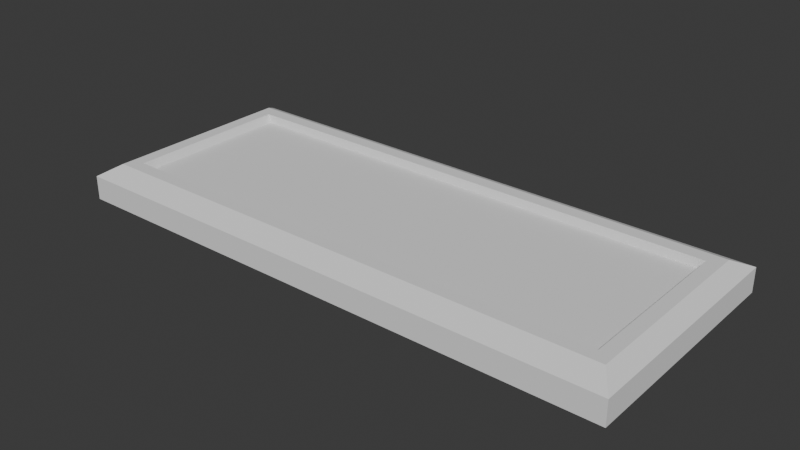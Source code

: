 # Source: wrangler.blend  (saved by Blender 4.1.24; exported with 4.5.12 LTS)
import bpy
from mathutils import Matrix  # noqa: F401  (used for matrix-valued properties, if any)

bpy.ops.wm.read_factory_settings(use_empty=True)
scene = bpy.context.scene
scene.name = 'Scene'

# ---- collections
col_collection = bpy.data.collections.new('Collection'); scene.collection.children.link(col_collection)

# ---- world
world_world = bpy.data.worlds.new('World'); scene.world = world_world
world_world.use_nodes = True; world_world.node_tree.nodes.clear()
_N = world_world.node_tree.nodes; _L = world_world.node_tree.links
n0 = _N.new('ShaderNodeOutputWorld'); n0.name = 'World Output'; n0.location = (300, 300)
n1 = _N.new('ShaderNodeBackground'); n1.name = 'Background'; n1.location = (10, 300)
n1.inputs[0].default_value = (0.05088, 0.05088, 0.05088, 1.0)
_L.new(n1.outputs[0], n0.inputs[0])
n0.is_active_output = True
world_world.color = (0.05088, 0.05088, 0.05088)
world_world.use_sun_shadow = False
world_world.sun_shadow_jitter_overblur = 0.0

# ---- meshes
me_cube_001 = bpy.data.meshes.new('Cube.001')
me_cube_001.from_pydata([(-70.42, -29.58, -3.015), (-63.16, -20.98, 5.553), (-70.42, 29.58, -3.015), (-63.16, 20.98, 5.553), (70.42, -29.58, -3.015), (63.16, -20.98, 5.553), (70.42, 29.58, -3.015), (63.16, 20.98, 5.553), (-70.42, -29.58, 3.015), (-70.42, 29.58, 3.015), (70.42, 29.58, 3.015), (70.42, -29.58, 3.015), (-66.55, -24.37, 5.553), (-66.55, 24.37, 5.553), (66.55, 24.37, 5.553), (66.55, -24.37, 5.553), (-62.15, -20.64, 3.513), (-62.15, 20.64, 3.513), (62.15, 20.64, 3.513), (62.15, -20.64, 3.513)], [], [(0, 8, 9, 2), (2, 9, 10, 6), (6, 10, 11, 4), (4, 11, 8, 0), (2, 6, 4, 0), (5, 7, 18, 19), (12, 13, 9, 8), (13, 14, 10, 9), (14, 15, 11, 10), (15, 12, 8, 11), (1, 3, 13, 12), (3, 7, 14, 13), (7, 5, 15, 14), (5, 1, 12, 15), (18, 17, 16, 19), (3, 1, 16, 17), (1, 5, 19, 16), (7, 3, 17, 18)])
_uv = me_cube_001.uv_layers.new(name='UVMap')
_uv.uv.foreach_set('vector', [0.375, 0.0, 0.625, 0.0, 0.625, 0.25, 0.375, 0.25, 0.375, 0.25, 0.625, 0.25, 0.625, 0.5, 0.375, 0.5, 0.375, 0.5, 0.625, 0.5, 0.625, 0.75, 0.375, 0.75, 0.375, 0.75, 0.625, 0.75, 0.625, 1.0, 0.375, 1.0, 0.125, 0.5, 0.375, 0.5, 0.375, 0.75, 0.125, 0.75, 0.6415, 0.7108, 0.6415, 0.5392, 0.6415, 0.5392, 0.6415, 0.7108, 0.8644, 0.7247, 0.8644, 0.5253, 0.875, 0.5, 0.875, 0.75, 0.8644, 0.5253, 0.6356, 0.5253, 0.625, 0.5, 0.875, 0.5, 0.6356, 0.5253, 0.6356, 0.7247, 0.625, 0.75, 0.625, 0.5, 0.6356, 0.7247, 0.8644, 0.7247, 0.875, 0.75, 0.625, 0.75, 0.8585, 0.7108, 0.8585, 0.5392, 0.8644, 0.5253, 0.8644, 0.7247, 0.8585, 0.5392, 0.6415, 0.5392, 0.6356, 0.5253, 0.8644, 0.5253, 0.6415, 0.5392, 0.6415, 0.7108, 0.6356, 0.7247, 0.6356, 0.5253, 0.6415, 0.7108, 0.8585, 0.7108, 0.8644, 0.7247, 0.6356, 0.7247, 0.6415, 0.5392, 0.8585, 0.5392, 0.8585, 0.7108, 0.6415, 0.7108, 0.8585, 0.5392, 0.8585, 0.7108, 0.8585, 0.7108, 0.8585, 0.5392, 0.8585, 0.7108, 0.6415, 0.7108, 0.6415, 0.7108, 0.8585, 0.7108, 0.6415, 0.5392, 0.8585, 0.5392, 0.8585, 0.5392, 0.6415, 0.5392])
me_cube_001.update()

# ---- objects
ob_cube = bpy.data.objects.new('Cube', me_cube_001)

# ---- transforms, parenting, visibility, modifiers, constraints
ob_cube.location = (0.0, 0.0, 0.0)

# ---- collection membership
col_collection.objects.link(ob_cube)

# ---- scene / render settings (as saved in the file)
scene.frame_start = 1; scene.frame_end = 250; scene.frame_set(1)
scene.render.engine = 'BLENDER_EEVEE_NEXT'
scene.cycles.sampling_pattern = 'TABULATED_SOBOL'
scene.eevee.ray_tracing_options.trace_max_roughness = 0.0
scene.unit_settings.scale_length = 0.001
bpy.context.view_layer.update()

# ---- added for rendering (the .blend has no active camera and no usable light): camera, sun
cam_auto = bpy.data.cameras.new('AutoCamera')
cam_auto.lens = 50.0
cam_auto.sensor_width = 36.0
cam_auto.clip_end = 2484.56
ob_auto_camera = bpy.data.objects.new('AutoCamera', cam_auto)
scene.collection.objects.link(ob_auto_camera)
ob_auto_camera.location = (141.571, -169.885, 114.526)
ob_auto_camera.rotation_euler = (1.09748, -7.21219e-08, 0.694738)
scene.camera = ob_auto_camera
light_auto_sun = bpy.data.lights.new('AutoSun', 'SUN')
light_auto_sun.energy = 3.0
light_auto_sun.angle = 0.0523599
ob_auto_sun = bpy.data.objects.new('AutoSun', light_auto_sun)
scene.collection.objects.link(ob_auto_sun)
ob_auto_sun.rotation_euler = (0.872665, 0.174533, 0.523599)
bpy.context.view_layer.update()
